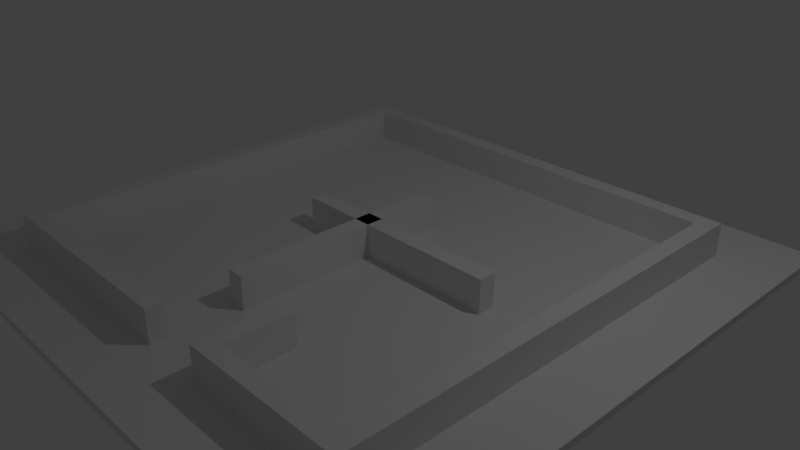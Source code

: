 # Source: simplestmaze.blend  (saved by Blender 2.78.0; exported with 4.5.12 LTS)
import bpy
from mathutils import Matrix  # noqa: F401  (used for matrix-valued properties, if any)

bpy.ops.wm.read_factory_settings(use_empty=True)
scene = bpy.context.scene
scene.name = 'Scene'

# ---- collections
col_collection_1 = bpy.data.collections.new('Collection 1'); scene.collection.children.link(col_collection_1)

# ---- materials (node trees are filled in below, after node groups)
mat_material = bpy.data.materials.new('Material')
mat_material.alpha_threshold = 0.0
mat_material.use_transparent_shadow = False
mat_material.roughness = 0.5
mat_material.line_color = (0.0, 0.0, 0.0, 1.0)

# ---- material node trees

# ---- world
world_world = bpy.data.worlds.new('World'); scene.world = world_world
world_world.color = (0.05088, 0.05088, 0.05088)
world_world.use_sun_shadow = False
world_world.sun_shadow_jitter_overblur = 0.0
world_world.cycles.sampling_method = 'MANUAL'

# ---- cameras
cam_camera = bpy.data.cameras.new('Camera')
cam_camera.clip_end = 100.0
cam_camera.lens = 35.0
cam_camera.sensor_width = 32.0
cam_camera.sensor_height = 18.0
cam_camera.ortho_scale = 7.314
cam_camera.dof.focus_distance = 0.0
cam_camera.dof.aperture_fstop = 128.0

# ---- lights
light_lamp = bpy.data.lights.new('Lamp', 'POINT')
light_lamp.transmission_factor = 0.0
light_lamp.cutoff_distance = 30.0
light_lamp.energy = 100.0
light_lamp.shadow_buffer_clip_start = 1.001
light_lamp.shadow_soft_size = 0.1
light_lamp.shadow_maximum_resolution = 0.006
light_lamp.use_absolute_resolution = True

# ---- meshes
me_plane = bpy.data.meshes.new('Plane')
me_plane.from_pydata([(-4.0, -4.0, -0.05112), (4.0, -4.0, -0.05112), (-4.0, 4.0, -0.05112), (4.0, 4.0, -0.05112), (-4.0, 4.0, 0.04888), (-4.0, -4.0, 0.04888), (4.0, -4.0, 0.04888), (4.0, 4.0, 0.04888)], [], [(0, 2, 3, 1), (5, 6, 7, 4), (1, 3, 7, 6), (2, 0, 5, 4), (3, 2, 4, 7), (0, 1, 6, 5)])
_uv = me_plane.uv_layers.new(name='UVMap')
_uv.uv.foreach_set('vector', [0.9524, 0.5, 1.419e-07, 0.5, 0.0, 7.451e-08, 0.9524, 0.0, 1.419e-07, 1.0, 0.0, 0.5, 0.9524, 0.5, 0.9524, 1.0, 0.9643, 0.0, 0.9643, 0.5, 0.9524, 0.5, 0.9524, 0.0, 1.0, 0.0, 1.0, 0.5, 0.9881, 0.5, 0.9881, 0.0, 0.9762, 0.0, 0.9762, 0.5, 0.9643, 0.5, 0.9643, 0.0, 0.9762, 0.5, 0.9762, 0.0, 0.9881, 0.0, 0.9881, 0.5])
me_plane.use_remesh_preserve_volume = False
me_plane.use_remesh_preserve_attributes = False
me_plane.use_mirror_vertex_groups = False
me_plane.update()
me_cube = bpy.data.meshes.new('Cube')
me_cube.from_pydata([(2.0, 0.1175, 0.0), (-0.1175, 1.0, 0.0), (1.118, -2.882, 0.0), (0.0, -2.882, 0.0), (-2.882, -2.882, 0.0), (-2.882, 2.882, 0.0), (2.882, -2.882, 0.0), (2.882, 2.882, 0.0), (-1.0, 0.1175, 0.0), (-0.1175, -2.0, 0.0), (1.118, -2.0, 0.0), (2.0, 0.1175, 0.5), (-0.1175, 1.0, 0.5), (1.118, -2.882, 0.5), (0.0, -2.882, 0.5), (-2.882, -2.882, 0.5), (-2.882, 2.882, 0.5), (2.882, -2.882, 0.5), (2.882, 2.882, 0.5), (-1.0, 0.1175, 0.5), (-0.1175, -2.0, 0.5), (1.118, -2.0, 0.5), (2.0, -0.1175, 0.0), (0.1175, 1.0, 0.0), (0.8825, -3.118, 0.0), (0.0, -3.118, 0.0), (-3.118, -3.118, 0.0), (-3.118, 3.118, 0.0), (3.118, -3.118, 0.0), (3.118, 3.118, 0.0), (-1.0, -0.1175, 0.0), (0.1175, -2.0, 0.0), (0.8825, -2.0, 0.0), (2.0, -0.1175, 0.5), (0.1175, 1.0, 0.5), (0.8825, -3.118, 0.5), (0.0, -3.118, 0.5), (-3.118, -3.118, 0.5), (-3.118, 3.118, 0.5), (3.118, -3.118, 0.5), (3.118, 3.118, 0.5), (-1.0, -0.1175, 0.5), (0.1175, -2.0, 0.5), (0.8825, -2.0, 0.5)], [], [(5, 7, 18, 16), (7, 6, 17, 18), (3, 4, 15, 14), (6, 2, 13, 17), (4, 5, 16, 15), (0, 8, 19, 11), (1, 9, 20, 12), (2, 10, 21, 13), (27, 38, 40, 29), (29, 40, 39, 28), (25, 36, 37, 26), (28, 39, 35, 24), (26, 37, 38, 27), (22, 33, 41, 30), (23, 34, 42, 31), (24, 35, 43, 32), (17, 13, 35, 39), (12, 20, 42, 34), (11, 19, 41, 33), (13, 21, 43, 35), (10, 2, 24, 32), (8, 0, 22, 30), (9, 1, 23, 31), (2, 6, 28, 24), (4, 3, 25, 26), (5, 4, 26, 27), (7, 5, 27, 29), (6, 7, 29, 28), (14, 15, 37, 36), (15, 16, 38, 37), (16, 18, 40, 38), (18, 17, 39, 40), (19, 8, 30, 41), (0, 11, 33, 22), (3, 14, 36, 25), (20, 9, 31, 42), (1, 12, 34, 23), (21, 10, 32, 43)])
_uv = me_cube.uv_layers.new(name='UVMap')
_uv.uv.foreach_set('vector', [0.2349, 0.6107, 0.2349, 0.1484, 0.2851, 0.1484, 0.2851, 0.6107, 0.3352, 0.1484, 0.3352, 0.6107, 0.2851, 0.6107, 0.2851, 0.1484, 0.3352, 0.6107, 0.3352, 0.8418, 0.2851, 0.8418, 0.2851, 0.6107, 0.3854, 0.3276, 0.3854, 0.4691, 0.3352, 0.4691, 0.3352, 0.3276, 0.2349, 0.1484, 0.2349, 0.6107, 0.1848, 0.6107, 0.1848, 0.1484, 0.0845, 0.6484, 0.0845, 0.8889, 0.03435, 0.8889, 0.03435, 0.6484, 0.1848, 0.6484, 0.1848, 0.8889, 0.1346, 0.8889, 0.1346, 0.6484, 0.3352, 0.8418, 0.3352, 0.9126, 0.2851, 0.9126, 0.2851, 0.8418, 0.1346, 0.6484, 0.0845, 0.6484, 0.0845, 0.1484, 0.1346, 0.1484, 0.0845, 0.6484, 0.03435, 0.6484, 0.03435, 0.1484, 0.0845, 0.1484, 0.1848, 0.6107, 0.2349, 0.6107, 0.2349, 0.8607, 0.1848, 0.8607, 0.3352, 0.1484, 0.3854, 0.1484, 0.3854, 0.3276, 0.3352, 0.3276, 0.1848, 0.6484, 0.1346, 0.6484, 0.1346, 0.1484, 0.1848, 0.1484, 0.0845, 0.6484, 0.1346, 0.6484, 0.1346, 0.8889, 0.0845, 0.8889, 0.2851, 0.8512, 0.2349, 0.8512, 0.2349, 0.6107, 0.2851, 0.6107, 0.3854, 0.7993, 0.3352, 0.7993, 0.3352, 0.7097, 0.3854, 0.7097, 0.675, 0.7088, 0.675, 0.781, 0.663, 0.7906, 0.663, 0.6992, 0.8307, 0.8421, 0.8307, 0.7194, 0.8427, 0.7194, 0.8427, 0.8421, 0.8187, 0.7194, 0.8187, 0.8421, 0.8067, 0.8421, 0.8067, 0.7194, 0.675, 0.781, 0.7201, 0.781, 0.7201, 0.7906, 0.663, 0.7906, 0.9248, 0.526, 0.9699, 0.526, 0.982, 0.5356, 0.9248, 0.5356, 0.8187, 0.8421, 0.8187, 0.7194, 0.8307, 0.7194, 0.8307, 0.8421, 0.8323, 0.6785, 0.8323, 0.5558, 0.8443, 0.5558, 0.8443, 0.6785, 0.9699, 0.526, 0.9699, 0.4538, 0.982, 0.4442, 0.982, 0.5356, 0.9699, 0.6896, 0.9699, 0.5717, 0.982, 0.5717, 0.982, 0.6992, 0.675, 0.6896, 0.9699, 0.6896, 0.982, 0.6992, 0.663, 0.6992, 0.675, 0.4538, 0.675, 0.6896, 0.663, 0.6992, 0.663, 0.4442, 0.9699, 0.4538, 0.675, 0.4538, 0.663, 0.4442, 0.982, 0.4442, 0.675, 0.8267, 0.675, 0.9446, 0.663, 0.9543, 0.663, 0.8267, 0.675, 0.9446, 0.9699, 0.9446, 0.982, 0.9543, 0.663, 0.9543, 0.9699, 0.9446, 0.9699, 0.7088, 0.982, 0.6992, 0.982, 0.9543, 0.9699, 0.7088, 0.675, 0.7088, 0.663, 0.6992, 0.982, 0.6992, 0.2084, 0.8607, 0.2084, 0.9008, 0.1848, 0.9008, 0.1848, 0.8607, 0.3588, 0.8394, 0.3588, 0.8795, 0.3352, 0.8795, 0.3352, 0.8394, 0.2349, 0.8913, 0.2349, 0.8512, 0.2585, 0.8512, 0.2585, 0.8913, 0.3588, 0.7993, 0.3588, 0.8394, 0.3352, 0.8394, 0.3352, 0.7993, 0.2084, 0.9008, 0.2084, 0.8607, 0.2319, 0.8607, 0.2319, 0.9008, 0.2585, 0.8913, 0.2585, 0.8512, 0.2821, 0.8512, 0.2821, 0.8913])
me_cube.materials.append(mat_material)
me_cube.use_remesh_preserve_volume = False
me_cube.use_remesh_preserve_attributes = False
me_cube.use_mirror_vertex_groups = False
me_cube.update()

# ---- objects
ob_floor = bpy.data.objects.new('Floor', me_plane)
ob_walls = bpy.data.objects.new('Walls', me_cube)
ob_lamp = bpy.data.objects.new('Lamp', light_lamp)
ob_camera = bpy.data.objects.new('Camera', cam_camera)

# ---- transforms, parenting, visibility, modifiers, constraints
ob_floor.location = (0.0, 0.0, 0.0)
ob_floor.lineart.crease_threshold = 0.0
ob_walls.location = (0.0, 0.0, 0.0)
ob_walls.lock_rotations_4d = False
ob_walls.empty_display_type = 'ARROWS'
ob_walls.lineart.crease_threshold = 0.0
ob_lamp.location = (4.076, 1.005, 5.904)
ob_lamp.rotation_euler = (0.6503, 0.05522, 1.866)
ob_lamp.lock_rotations_4d = False
ob_lamp.empty_display_type = 'ARROWS'
ob_lamp.color = (0.0, 0.0, 0.0, 0.0)
ob_lamp.lineart.crease_threshold = 0.0
ob_camera.location = (7.481, -6.508, 5.344)
ob_camera.rotation_euler = (1.109, 0.0, 0.8149)
ob_camera.lock_rotations_4d = False
ob_camera.empty_display_type = 'ARROWS'
ob_camera.color = (0.0, 0.0, 0.0, 0.0)
ob_camera.display_type = 'WIRE'
ob_camera.lineart.crease_threshold = 0.0

# ---- collection membership
col_collection_1.objects.link(ob_floor)
col_collection_1.objects.link(ob_walls)
col_collection_1.objects.link(ob_lamp)
col_collection_1.objects.link(ob_camera)

# ---- scene / render settings (as saved in the file)
scene.camera = ob_camera
scene.frame_start = 1; scene.frame_end = 250; scene.frame_set(1)
scene.render.engine = 'BLENDER_EEVEE_NEXT'
scene.render.resolution_percentage = 50
scene.render.dither_intensity = 0.0
scene.cycles.use_denoising = False
scene.cycles.samples = 128
scene.cycles.sampling_pattern = 'TABULATED_SOBOL'
scene.cycles.light_sampling_threshold = 0.0
scene.cycles.use_adaptive_sampling = False
scene.cycles.use_light_tree = False
scene.cycles.blur_glossy = 0.0
scene.cycles.sample_clamp_indirect = 0.0
scene.view_settings.view_transform = 'Standard'
bpy.context.view_layer.update()
